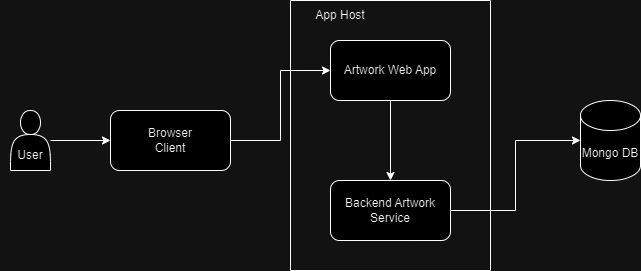

The diagram above was exported from draw.io. Its source (the exported page's mxGraphModel, read from the mxfile embedded in the PNG):
<mxGraphModel dx="794" dy="474" grid="1" gridSize="10" guides="1" tooltips="1" connect="1" arrows="1" fold="1" page="1" pageScale="1" pageWidth="850" pageHeight="1100" math="0" shadow="0">
  <root>
    <mxCell id="0" />
    <mxCell id="1" parent="0" />
    <mxCell id="tGvvk-eSpmr4uohmLv6k-14" style="edgeStyle=orthogonalEdgeStyle;rounded=0;orthogonalLoop=1;jettySize=auto;html=1;" edge="1" parent="1" source="tGvvk-eSpmr4uohmLv6k-1" target="tGvvk-eSpmr4uohmLv6k-2">
      <mxGeometry relative="1" as="geometry" />
    </mxCell>
    <mxCell id="tGvvk-eSpmr4uohmLv6k-1" value="Artwork Web App" style="rounded=1;whiteSpace=wrap;html=1;" vertex="1" parent="1">
      <mxGeometry x="330" y="100" width="120" height="60" as="geometry" />
    </mxCell>
    <mxCell id="tGvvk-eSpmr4uohmLv6k-2" value="Backend Artwork Service" style="rounded=1;whiteSpace=wrap;html=1;" vertex="1" parent="1">
      <mxGeometry x="330" y="240" width="120" height="60" as="geometry" />
    </mxCell>
    <mxCell id="tGvvk-eSpmr4uohmLv6k-3" value="Mongo DB" style="shape=cylinder3;whiteSpace=wrap;html=1;boundedLbl=1;backgroundOutline=1;size=15;" vertex="1" parent="1">
      <mxGeometry x="580" y="160" width="60" height="80" as="geometry" />
    </mxCell>
    <mxCell id="tGvvk-eSpmr4uohmLv6k-9" style="edgeStyle=orthogonalEdgeStyle;rounded=0;orthogonalLoop=1;jettySize=auto;html=1;entryX=0;entryY=0.5;entryDx=0;entryDy=0;" edge="1" parent="1" source="tGvvk-eSpmr4uohmLv6k-6" target="tGvvk-eSpmr4uohmLv6k-7">
      <mxGeometry relative="1" as="geometry" />
    </mxCell>
    <mxCell id="tGvvk-eSpmr4uohmLv6k-6" value="" style="shape=actor;whiteSpace=wrap;html=1;" vertex="1" parent="1">
      <mxGeometry x="10" y="170" width="40" height="60" as="geometry" />
    </mxCell>
    <mxCell id="tGvvk-eSpmr4uohmLv6k-13" style="edgeStyle=orthogonalEdgeStyle;rounded=0;orthogonalLoop=1;jettySize=auto;html=1;entryX=0;entryY=0.5;entryDx=0;entryDy=0;" edge="1" parent="1" source="tGvvk-eSpmr4uohmLv6k-7" target="tGvvk-eSpmr4uohmLv6k-1">
      <mxGeometry relative="1" as="geometry" />
    </mxCell>
    <mxCell id="tGvvk-eSpmr4uohmLv6k-7" value="" style="rounded=1;whiteSpace=wrap;html=1;" vertex="1" parent="1">
      <mxGeometry x="110" y="170" width="120" height="60" as="geometry" />
    </mxCell>
    <mxCell id="tGvvk-eSpmr4uohmLv6k-8" value="Browser Client" style="text;html=1;strokeColor=none;fillColor=none;align=center;verticalAlign=middle;whiteSpace=wrap;rounded=0;" vertex="1" parent="1">
      <mxGeometry x="140" y="185" width="60" height="30" as="geometry" />
    </mxCell>
    <mxCell id="tGvvk-eSpmr4uohmLv6k-10" value="User" style="text;html=1;strokeColor=none;fillColor=none;align=center;verticalAlign=middle;whiteSpace=wrap;rounded=0;" vertex="1" parent="1">
      <mxGeometry y="200" width="60" height="30" as="geometry" />
    </mxCell>
    <mxCell id="tGvvk-eSpmr4uohmLv6k-11" value="" style="swimlane;startSize=0;" vertex="1" parent="1">
      <mxGeometry x="290" y="60" width="200" height="270" as="geometry" />
    </mxCell>
    <mxCell id="tGvvk-eSpmr4uohmLv6k-12" value="App Host" style="text;html=1;strokeColor=none;fillColor=none;align=center;verticalAlign=middle;whiteSpace=wrap;rounded=0;" vertex="1" parent="tGvvk-eSpmr4uohmLv6k-11">
      <mxGeometry x="20" width="60" height="30" as="geometry" />
    </mxCell>
    <mxCell id="tGvvk-eSpmr4uohmLv6k-15" style="edgeStyle=orthogonalEdgeStyle;rounded=0;orthogonalLoop=1;jettySize=auto;html=1;entryX=0;entryY=0.5;entryDx=0;entryDy=0;entryPerimeter=0;" edge="1" parent="1" source="tGvvk-eSpmr4uohmLv6k-2" target="tGvvk-eSpmr4uohmLv6k-3">
      <mxGeometry relative="1" as="geometry" />
    </mxCell>
  </root>
</mxGraphModel>